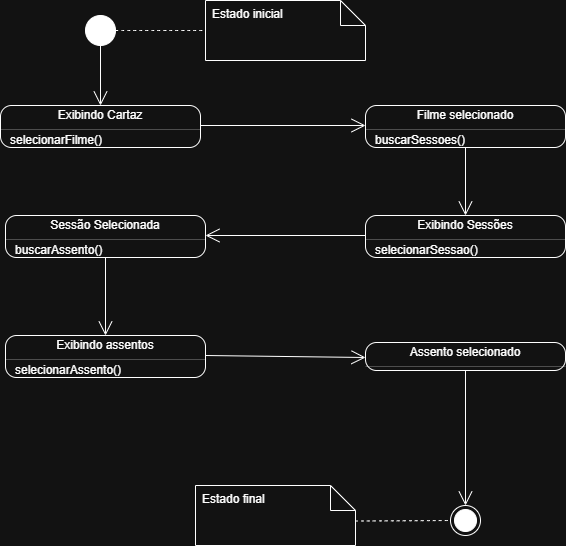

The diagram above was exported from draw.io. Its source (the exported page's mxGraphModel, read from the mxfile embedded in the PNG):
<mxGraphModel dx="1437" dy="651" grid="1" gridSize="10" guides="1" tooltips="1" connect="1" arrows="1" fold="1" page="1" pageScale="1" pageWidth="827" pageHeight="1169" math="0" shadow="0">
  <root>
    <mxCell id="0" />
    <mxCell id="1" parent="0" />
    <mxCell id="dya32C9Ts79lbHi26NKu-4" parent="1" style="ellipse;fillColor=strokeColor;html=1;" value="" vertex="1">
      <mxGeometry height="30" width="30" x="60" y="50" as="geometry" />
    </mxCell>
    <mxCell id="dya32C9Ts79lbHi26NKu-5" parent="1" style="ellipse;html=1;shape=endState;fillColor=strokeColor;" value="" vertex="1">
      <mxGeometry height="30" width="30" x="425" y="540" as="geometry" />
    </mxCell>
    <mxCell id="dya32C9Ts79lbHi26NKu-7" parent="1" style="shape=note2;boundedLbl=1;whiteSpace=wrap;html=1;size=25;verticalAlign=top;align=center;" value="" vertex="1">
      <mxGeometry height="60" width="160" x="180" y="35" as="geometry" />
    </mxCell>
    <mxCell id="dya32C9Ts79lbHi26NKu-8" parent="dya32C9Ts79lbHi26NKu-7" style="resizeWidth=1;part=1;strokeColor=none;fillColor=none;align=left;spacingLeft=5;" value="Estado inicial" vertex="1">
      <mxGeometry height="25" relative="1" width="160" as="geometry" />
    </mxCell>
    <mxCell id="dya32C9Ts79lbHi26NKu-9" edge="1" parent="1" source="dya32C9Ts79lbHi26NKu-4" style="endArrow=none;dashed=1;html=1;rounded=0;fontSize=12;startSize=8;endSize=8;curved=1;exitX=1;exitY=0.5;exitDx=0;exitDy=0;entryX=0;entryY=0.5;entryDx=0;entryDy=0;entryPerimeter=0;" target="dya32C9Ts79lbHi26NKu-7" value="">
      <mxGeometry height="50" relative="1" width="50" as="geometry">
        <mxPoint x="180" y="360" as="sourcePoint" />
        <mxPoint x="230" y="310" as="targetPoint" />
      </mxGeometry>
    </mxCell>
    <mxCell id="dya32C9Ts79lbHi26NKu-11" parent="1" style="shape=note2;boundedLbl=1;whiteSpace=wrap;html=1;size=25;verticalAlign=top;align=center;" value="" vertex="1">
      <mxGeometry height="60" width="160" x="170" y="520" as="geometry" />
    </mxCell>
    <mxCell id="dya32C9Ts79lbHi26NKu-12" parent="dya32C9Ts79lbHi26NKu-11" style="resizeWidth=1;part=1;strokeColor=none;fillColor=none;align=left;spacingLeft=5;" value="Estado final" vertex="1">
      <mxGeometry height="25" relative="1" width="160" as="geometry" />
    </mxCell>
    <mxCell id="dya32C9Ts79lbHi26NKu-13" edge="1" parent="1" source="dya32C9Ts79lbHi26NKu-11" style="endArrow=none;dashed=1;html=1;rounded=0;fontSize=12;startSize=8;endSize=8;curved=1;exitX=0.997;exitY=0.592;exitDx=0;exitDy=0;entryX=0;entryY=0.5;entryDx=0;entryDy=0;exitPerimeter=0;" target="dya32C9Ts79lbHi26NKu-5" value="">
      <mxGeometry height="50" relative="1" width="50" as="geometry">
        <mxPoint x="430" y="490" as="sourcePoint" />
        <mxPoint x="520" y="490" as="targetPoint" />
      </mxGeometry>
    </mxCell>
    <mxCell id="dya32C9Ts79lbHi26NKu-14" parent="1" style="fontStyle=1;align=center;verticalAlign=middle;childLayout=stackLayout;horizontal=1;horizontalStack=0;resizeParent=1;resizeParentMax=0;resizeLast=0;marginBottom=0;rounded=1;absoluteArcSize=1;arcSize=22;" value="" vertex="1">
      <mxGeometry height="42" width="200" x="-25" y="140" as="geometry" />
    </mxCell>
    <mxCell id="dya32C9Ts79lbHi26NKu-15" parent="dya32C9Ts79lbHi26NKu-14" style="html=1;align=center;spacing=0;verticalAlign=middle;strokeColor=none;fillColor=none;whiteSpace=wrap;" value="Exibindo Cartaz" vertex="1">
      <mxGeometry height="20" width="200" as="geometry" />
    </mxCell>
    <mxCell id="dya32C9Ts79lbHi26NKu-16" parent="dya32C9Ts79lbHi26NKu-14" style="line;strokeWidth=0.25;fillColor=none;align=left;verticalAlign=middle;spacingTop=-1;spacingLeft=3;spacingRight=3;rotatable=0;labelPosition=right;points=[];portConstraint=eastwest;" value="" vertex="1">
      <mxGeometry height="8" width="200" y="20" as="geometry" />
    </mxCell>
    <mxCell id="dya32C9Ts79lbHi26NKu-18" parent="dya32C9Ts79lbHi26NKu-14" style="html=1;align=left;spacing=0;spacingLeft=10;verticalAlign=middle;strokeColor=none;fillColor=none;whiteSpace=wrap;" value="selecionarFilme()" vertex="1">
      <mxGeometry height="14" width="200" y="28" as="geometry" />
    </mxCell>
    <mxCell id="dya32C9Ts79lbHi26NKu-22" parent="1" style="fontStyle=1;align=center;verticalAlign=middle;childLayout=stackLayout;horizontal=1;horizontalStack=0;resizeParent=1;resizeParentMax=0;resizeLast=0;marginBottom=0;rounded=1;absoluteArcSize=1;arcSize=22;" value="" vertex="1">
      <mxGeometry height="42" width="200" x="340" y="140" as="geometry" />
    </mxCell>
    <mxCell id="dya32C9Ts79lbHi26NKu-23" parent="dya32C9Ts79lbHi26NKu-22" style="html=1;align=center;spacing=0;verticalAlign=middle;strokeColor=none;fillColor=none;whiteSpace=wrap;" value="Filme selecionado" vertex="1">
      <mxGeometry height="20" width="200" as="geometry" />
    </mxCell>
    <mxCell id="dya32C9Ts79lbHi26NKu-24" parent="dya32C9Ts79lbHi26NKu-22" style="line;strokeWidth=0.25;fillColor=none;align=left;verticalAlign=middle;spacingTop=-1;spacingLeft=3;spacingRight=3;rotatable=0;labelPosition=right;points=[];portConstraint=eastwest;" value="" vertex="1">
      <mxGeometry height="8" width="200" y="20" as="geometry" />
    </mxCell>
    <mxCell id="dya32C9Ts79lbHi26NKu-25" parent="dya32C9Ts79lbHi26NKu-22" style="html=1;align=left;spacing=0;spacingLeft=10;verticalAlign=middle;strokeColor=none;fillColor=none;whiteSpace=wrap;" value="buscarSessoes()" vertex="1">
      <mxGeometry height="14" width="200" y="28" as="geometry" />
    </mxCell>
    <mxCell id="dya32C9Ts79lbHi26NKu-26" parent="1" style="fontStyle=1;align=center;verticalAlign=middle;childLayout=stackLayout;horizontal=1;horizontalStack=0;resizeParent=1;resizeParentMax=0;resizeLast=0;marginBottom=0;rounded=1;absoluteArcSize=1;arcSize=22;" value="" vertex="1">
      <mxGeometry height="42" width="200" x="340" y="250" as="geometry" />
    </mxCell>
    <mxCell id="dya32C9Ts79lbHi26NKu-27" parent="dya32C9Ts79lbHi26NKu-26" style="html=1;align=center;spacing=0;verticalAlign=middle;strokeColor=none;fillColor=none;whiteSpace=wrap;" value="Exibindo Sessões" vertex="1">
      <mxGeometry height="20" width="200" as="geometry" />
    </mxCell>
    <mxCell id="dya32C9Ts79lbHi26NKu-28" parent="dya32C9Ts79lbHi26NKu-26" style="line;strokeWidth=0.25;fillColor=none;align=left;verticalAlign=middle;spacingTop=-1;spacingLeft=3;spacingRight=3;rotatable=0;labelPosition=right;points=[];portConstraint=eastwest;" value="" vertex="1">
      <mxGeometry height="8" width="200" y="20" as="geometry" />
    </mxCell>
    <mxCell id="dya32C9Ts79lbHi26NKu-29" parent="dya32C9Ts79lbHi26NKu-26" style="html=1;align=left;spacing=0;spacingLeft=10;verticalAlign=middle;strokeColor=none;fillColor=none;whiteSpace=wrap;" value="selecionarSessao()" vertex="1">
      <mxGeometry height="14" width="200" y="28" as="geometry" />
    </mxCell>
    <mxCell id="dya32C9Ts79lbHi26NKu-30" parent="1" style="fontStyle=1;align=center;verticalAlign=middle;childLayout=stackLayout;horizontal=1;horizontalStack=0;resizeParent=1;resizeParentMax=0;resizeLast=0;marginBottom=0;rounded=1;absoluteArcSize=1;arcSize=22;" value="" vertex="1">
      <mxGeometry height="42" width="200" x="-20" y="250" as="geometry" />
    </mxCell>
    <mxCell id="dya32C9Ts79lbHi26NKu-31" parent="dya32C9Ts79lbHi26NKu-30" style="html=1;align=center;spacing=0;verticalAlign=middle;strokeColor=none;fillColor=none;whiteSpace=wrap;" value="Sessão Selecionada" vertex="1">
      <mxGeometry height="20" width="200" as="geometry" />
    </mxCell>
    <mxCell id="dya32C9Ts79lbHi26NKu-32" parent="dya32C9Ts79lbHi26NKu-30" style="line;strokeWidth=0.25;fillColor=none;align=left;verticalAlign=middle;spacingTop=-1;spacingLeft=3;spacingRight=3;rotatable=0;labelPosition=right;points=[];portConstraint=eastwest;" value="" vertex="1">
      <mxGeometry height="8" width="200" y="20" as="geometry" />
    </mxCell>
    <mxCell id="dya32C9Ts79lbHi26NKu-33" parent="dya32C9Ts79lbHi26NKu-30" style="html=1;align=left;spacing=0;spacingLeft=10;verticalAlign=middle;strokeColor=none;fillColor=none;whiteSpace=wrap;" value="buscarAssento()" vertex="1">
      <mxGeometry height="14" width="200" y="28" as="geometry" />
    </mxCell>
    <mxCell id="dya32C9Ts79lbHi26NKu-34" parent="1" style="fontStyle=1;align=center;verticalAlign=middle;childLayout=stackLayout;horizontal=1;horizontalStack=0;resizeParent=1;resizeParentMax=0;resizeLast=0;marginBottom=0;rounded=1;absoluteArcSize=1;arcSize=22;" value="" vertex="1">
      <mxGeometry height="42" width="200" x="-20" y="370" as="geometry" />
    </mxCell>
    <mxCell id="dya32C9Ts79lbHi26NKu-35" parent="dya32C9Ts79lbHi26NKu-34" style="html=1;align=center;spacing=0;verticalAlign=middle;strokeColor=none;fillColor=none;whiteSpace=wrap;" value="Exibindo assentos" vertex="1">
      <mxGeometry height="20" width="200" as="geometry" />
    </mxCell>
    <mxCell id="dya32C9Ts79lbHi26NKu-36" parent="dya32C9Ts79lbHi26NKu-34" style="line;strokeWidth=0.25;fillColor=none;align=left;verticalAlign=middle;spacingTop=-1;spacingLeft=3;spacingRight=3;rotatable=0;labelPosition=right;points=[];portConstraint=eastwest;" value="" vertex="1">
      <mxGeometry height="8" width="200" y="20" as="geometry" />
    </mxCell>
    <mxCell id="dya32C9Ts79lbHi26NKu-37" parent="dya32C9Ts79lbHi26NKu-34" style="html=1;align=left;spacing=0;spacingLeft=10;verticalAlign=middle;strokeColor=none;fillColor=none;whiteSpace=wrap;" value="selecionarAssento()" vertex="1">
      <mxGeometry height="14" width="200" y="28" as="geometry" />
    </mxCell>
    <mxCell id="dya32C9Ts79lbHi26NKu-38" parent="1" style="fontStyle=1;align=center;verticalAlign=middle;childLayout=stackLayout;horizontal=1;horizontalStack=0;resizeParent=1;resizeParentMax=0;resizeLast=0;marginBottom=0;rounded=1;absoluteArcSize=1;arcSize=22;" value="" vertex="1">
      <mxGeometry height="28" width="200" x="340" y="377" as="geometry" />
    </mxCell>
    <mxCell id="dya32C9Ts79lbHi26NKu-39" parent="dya32C9Ts79lbHi26NKu-38" style="html=1;align=center;spacing=0;verticalAlign=middle;strokeColor=none;fillColor=none;whiteSpace=wrap;" value="Assento selecionado" vertex="1">
      <mxGeometry height="20" width="200" as="geometry" />
    </mxCell>
    <mxCell id="dya32C9Ts79lbHi26NKu-40" parent="dya32C9Ts79lbHi26NKu-38" style="line;strokeWidth=0.25;fillColor=none;align=left;verticalAlign=middle;spacingTop=-1;spacingLeft=3;spacingRight=3;rotatable=0;labelPosition=right;points=[];portConstraint=eastwest;" value="" vertex="1">
      <mxGeometry height="8" width="200" y="20" as="geometry" />
    </mxCell>
    <mxCell id="dya32C9Ts79lbHi26NKu-42" edge="1" parent="1" source="dya32C9Ts79lbHi26NKu-4" style="endArrow=open;endFill=1;endSize=12;html=1;rounded=0;fontSize=12;curved=1;exitX=0.5;exitY=1;exitDx=0;exitDy=0;entryX=0.5;entryY=0;entryDx=0;entryDy=0;" target="dya32C9Ts79lbHi26NKu-15" value="">
      <mxGeometry relative="1" width="160" as="geometry">
        <mxPoint x="110" y="280" as="sourcePoint" />
        <mxPoint x="270" y="280" as="targetPoint" />
      </mxGeometry>
    </mxCell>
    <mxCell id="dya32C9Ts79lbHi26NKu-43" edge="1" parent="1" source="dya32C9Ts79lbHi26NKu-15" style="endArrow=open;endFill=1;endSize=12;html=1;rounded=0;fontSize=12;curved=1;exitX=1;exitY=1;exitDx=0;exitDy=0;entryX=0;entryY=1;entryDx=0;entryDy=0;" target="dya32C9Ts79lbHi26NKu-23" value="">
      <mxGeometry relative="1" width="160" as="geometry">
        <mxPoint x="140" y="450" as="sourcePoint" />
        <mxPoint x="140" y="510" as="targetPoint" />
      </mxGeometry>
    </mxCell>
    <mxCell id="dya32C9Ts79lbHi26NKu-44" edge="1" parent="1" source="dya32C9Ts79lbHi26NKu-25" style="endArrow=open;endFill=1;endSize=12;html=1;rounded=0;fontSize=12;curved=1;exitX=0.5;exitY=1;exitDx=0;exitDy=0;entryX=0.5;entryY=0;entryDx=0;entryDy=0;" target="dya32C9Ts79lbHi26NKu-27" value="">
      <mxGeometry relative="1" width="160" as="geometry">
        <mxPoint x="270" y="250" as="sourcePoint" />
        <mxPoint x="270" y="310" as="targetPoint" />
      </mxGeometry>
    </mxCell>
    <mxCell id="dya32C9Ts79lbHi26NKu-45" edge="1" parent="1" source="dya32C9Ts79lbHi26NKu-27" style="endArrow=open;endFill=1;endSize=12;html=1;rounded=0;fontSize=12;curved=1;exitX=0;exitY=1;exitDx=0;exitDy=0;entryX=1;entryY=1;entryDx=0;entryDy=0;" target="dya32C9Ts79lbHi26NKu-31" value="">
      <mxGeometry relative="1" width="160" as="geometry">
        <mxPoint x="290" y="270" as="sourcePoint" />
        <mxPoint x="290" y="330" as="targetPoint" />
      </mxGeometry>
    </mxCell>
    <mxCell id="dya32C9Ts79lbHi26NKu-46" edge="1" parent="1" source="dya32C9Ts79lbHi26NKu-33" style="endArrow=open;endFill=1;endSize=12;html=1;rounded=0;fontSize=12;curved=1;exitX=0.5;exitY=1;exitDx=0;exitDy=0;entryX=0.5;entryY=0;entryDx=0;entryDy=0;" target="dya32C9Ts79lbHi26NKu-35" value="">
      <mxGeometry relative="1" width="160" as="geometry">
        <mxPoint x="120" y="330" as="sourcePoint" />
        <mxPoint x="120" y="390" as="targetPoint" />
      </mxGeometry>
    </mxCell>
    <mxCell id="dya32C9Ts79lbHi26NKu-47" edge="1" parent="1" source="dya32C9Ts79lbHi26NKu-35" style="endArrow=open;endFill=1;endSize=12;html=1;rounded=0;fontSize=12;curved=1;exitX=1;exitY=1;exitDx=0;exitDy=0;entryX=0;entryY=0.75;entryDx=0;entryDy=0;" target="dya32C9Ts79lbHi26NKu-39" value="">
      <mxGeometry relative="1" width="160" as="geometry">
        <mxPoint x="220" y="390" as="sourcePoint" />
        <mxPoint x="220" y="450" as="targetPoint" />
      </mxGeometry>
    </mxCell>
    <mxCell id="dya32C9Ts79lbHi26NKu-48" edge="1" parent="1" source="dya32C9Ts79lbHi26NKu-38" style="endArrow=open;endFill=1;endSize=12;html=1;rounded=0;fontSize=12;curved=1;exitX=0.5;exitY=1;exitDx=0;exitDy=0;entryX=0.5;entryY=0;entryDx=0;entryDy=0;" target="dya32C9Ts79lbHi26NKu-5" value="">
      <mxGeometry relative="1" width="160" as="geometry">
        <mxPoint x="440" y="450" as="sourcePoint" />
        <mxPoint x="440" y="510" as="targetPoint" />
      </mxGeometry>
    </mxCell>
  </root>
</mxGraphModel>